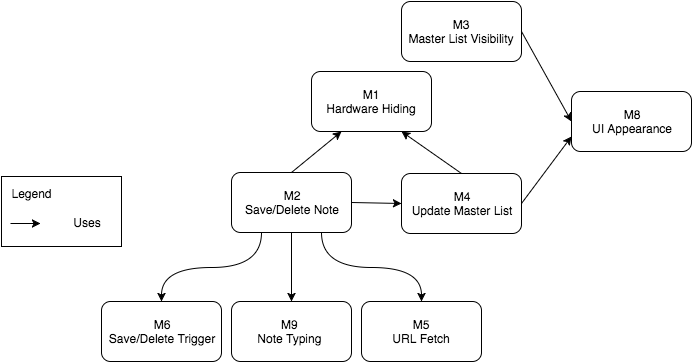

The diagram above was exported from draw.io. Its source (the exported page's mxGraphModel, read from the mxfile embedded in the PNG):
<mxGraphModel dx="851" dy="594" grid="1" gridSize="10" guides="1" tooltips="1" connect="1" arrows="1" fold="1" page="1" pageScale="1" pageWidth="8500" pageHeight="11000" background="#ffffff" math="0" shadow="0">
  <root>
    <mxCell id="0" />
    <mxCell id="1" parent="0" />
    <mxCell id="2" value="M1&lt;div&gt;Hardware Hiding&lt;/div&gt;" style="rounded=1;whiteSpace=wrap;html=1;glass=0;strokeColor=#000000;fillColor=none;" parent="1" vertex="1">
      <mxGeometry x="730" y="220" width="120" height="60" as="geometry" />
    </mxCell>
    <mxCell id="10" style="edgeStyle=orthogonalEdgeStyle;curved=1;html=1;exitX=0.25;exitY=1;entryX=0.5;entryY=0;startArrow=none;startFill=0;endArrow=classic;endFill=1;jettySize=auto;orthogonalLoop=1;" parent="1" source="3" target="7" edge="1">
      <mxGeometry relative="1" as="geometry" />
    </mxCell>
    <mxCell id="11" style="edgeStyle=orthogonalEdgeStyle;curved=1;html=1;exitX=0.75;exitY=1;entryX=0.5;entryY=0;startArrow=none;startFill=0;endArrow=classic;endFill=1;jettySize=auto;orthogonalLoop=1;" parent="1" source="3" target="6" edge="1">
      <mxGeometry relative="1" as="geometry" />
    </mxCell>
    <mxCell id="2002f279bab8f26b-27" style="edgeStyle=none;rounded=0;html=1;exitX=1;exitY=0.5;entryX=0;entryY=0.5;jettySize=auto;orthogonalLoop=1;" edge="1" parent="1" source="3" target="5">
      <mxGeometry relative="1" as="geometry" />
    </mxCell>
    <mxCell id="2002f279bab8f26b-31" style="edgeStyle=none;rounded=0;html=1;exitX=0.5;exitY=0;entryX=0.25;entryY=1;jettySize=auto;orthogonalLoop=1;" edge="1" parent="1" source="3" target="2">
      <mxGeometry relative="1" as="geometry" />
    </mxCell>
    <mxCell id="3" value="M2&lt;div&gt;Save/Delete Note&lt;/div&gt;" style="rounded=1;whiteSpace=wrap;html=1;glass=0;strokeColor=#000000;fillColor=none;" parent="1" vertex="1">
      <mxGeometry x="650" y="321" width="120" height="60" as="geometry" />
    </mxCell>
    <mxCell id="2002f279bab8f26b-30" style="edgeStyle=none;rounded=0;html=1;exitX=1;exitY=0.5;entryX=0;entryY=0.5;jettySize=auto;orthogonalLoop=1;" edge="1" parent="1" source="4" target="9">
      <mxGeometry relative="1" as="geometry" />
    </mxCell>
    <mxCell id="4" value="M3&lt;div&gt;Master List Visibility&lt;/div&gt;" style="rounded=1;whiteSpace=wrap;html=1;glass=0;strokeColor=#000000;fillColor=none;" parent="1" vertex="1">
      <mxGeometry x="820" y="150" width="120" height="60" as="geometry" />
    </mxCell>
    <mxCell id="2002f279bab8f26b-29" style="edgeStyle=none;rounded=0;html=1;exitX=1;exitY=0.5;entryX=0;entryY=0.75;jettySize=auto;orthogonalLoop=1;" edge="1" parent="1" source="5" target="9">
      <mxGeometry relative="1" as="geometry" />
    </mxCell>
    <mxCell id="2002f279bab8f26b-32" style="edgeStyle=none;rounded=0;html=1;exitX=0.5;exitY=0;entryX=0.75;entryY=1;jettySize=auto;orthogonalLoop=1;" edge="1" parent="1" source="5" target="2">
      <mxGeometry relative="1" as="geometry" />
    </mxCell>
    <mxCell id="5" value="M4&lt;div&gt;Update Master List&lt;/div&gt;" style="rounded=1;whiteSpace=wrap;html=1;glass=0;strokeColor=#000000;fillColor=none;" parent="1" vertex="1">
      <mxGeometry x="820" y="322" width="120" height="60" as="geometry" />
    </mxCell>
    <mxCell id="6" value="M5&lt;div&gt;URL Fetch&lt;/div&gt;" style="rounded=1;whiteSpace=wrap;html=1;glass=0;strokeColor=#000000;fillColor=none;" parent="1" vertex="1">
      <mxGeometry x="780" y="450" width="120" height="60" as="geometry" />
    </mxCell>
    <mxCell id="7" value="M6&lt;div&gt;Save/Delete Trigger&lt;/div&gt;" style="rounded=1;whiteSpace=wrap;html=1;glass=0;strokeColor=#000000;fillColor=none;" parent="1" vertex="1">
      <mxGeometry x="520" y="450" width="120" height="60" as="geometry" />
    </mxCell>
    <mxCell id="8" value="M9&amp;nbsp;&lt;div&gt;Note Typing&amp;nbsp;&lt;/div&gt;" style="rounded=1;whiteSpace=wrap;html=1;glass=0;strokeColor=#000000;fillColor=none;" parent="1" vertex="1">
      <mxGeometry x="650" y="450" width="120" height="60" as="geometry" />
    </mxCell>
    <mxCell id="9" value="M8&lt;div&gt;UI Appearance&lt;/div&gt;" style="rounded=1;whiteSpace=wrap;html=1;glass=0;strokeColor=#000000;fillColor=none;" parent="1" vertex="1">
      <mxGeometry x="990" y="240" width="120" height="60" as="geometry" />
    </mxCell>
    <mxCell id="13" value="" style="html=1;fillColor=none;" parent="1" vertex="1">
      <mxGeometry x="420" y="325" width="120" height="70" as="geometry" />
    </mxCell>
    <mxCell id="14" value="Legend" style="text;html=1;strokeColor=none;fillColor=none;align=center;verticalAlign=middle;whiteSpace=wrap;glass=0;" parent="1" vertex="1">
      <mxGeometry x="430" y="332" width="40" height="20" as="geometry" />
    </mxCell>
    <mxCell id="16" value="" style="endArrow=classic;html=1;exitX=0.073;exitY=0.678;exitPerimeter=0;entryX=0.327;entryY=0.667;entryPerimeter=0;" parent="1" source="13" target="13" edge="1">
      <mxGeometry width="50" height="50" relative="1" as="geometry">
        <mxPoint x="410" y="535" as="sourcePoint" />
        <mxPoint x="460" y="485" as="targetPoint" />
      </mxGeometry>
    </mxCell>
    <mxCell id="17" value="Uses" style="text;html=1;strokeColor=none;fillColor=none;align=center;verticalAlign=middle;whiteSpace=wrap;glass=0;" parent="1" vertex="1">
      <mxGeometry x="486" y="361" width="40" height="20" as="geometry" />
    </mxCell>
    <mxCell id="2002f279bab8f26b-25" value="" style="endArrow=classic;html=1;exitX=0.5;exitY=1;entryX=0.5;entryY=0;" edge="1" parent="1" source="3" target="8">
      <mxGeometry width="50" height="50" relative="1" as="geometry">
        <mxPoint x="660" y="450" as="sourcePoint" />
        <mxPoint x="710" y="400" as="targetPoint" />
      </mxGeometry>
    </mxCell>
  </root>
</mxGraphModel>